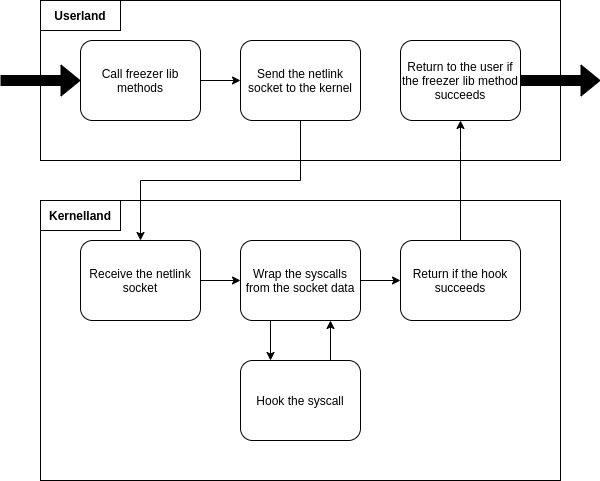

The diagram above was exported from draw.io. Its source (the exported page's mxGraphModel, read from the mxfile embedded in the PNG):
<mxGraphModel dx="796" dy="1630" grid="1" gridSize="10" guides="1" tooltips="1" connect="1" arrows="1" fold="1" page="1" pageScale="1" pageWidth="827" pageHeight="1169" math="0" shadow="0">
  <root>
    <mxCell id="0" />
    <mxCell id="1" parent="0" />
    <mxCell id="rU7xFg2_zl5HCBjLZQ29-12" value="" style="rounded=0;whiteSpace=wrap;html=1;shadow=0;glass=0;" vertex="1" parent="1">
      <mxGeometry x="80" y="-80" width="520" height="160" as="geometry" />
    </mxCell>
    <mxCell id="rU7xFg2_zl5HCBjLZQ29-1" value="" style="rounded=0;whiteSpace=wrap;html=1;" vertex="1" parent="1">
      <mxGeometry x="80" y="120" width="520" height="280" as="geometry" />
    </mxCell>
    <mxCell id="rU7xFg2_zl5HCBjLZQ29-13" style="edgeStyle=orthogonalEdgeStyle;rounded=0;orthogonalLoop=1;jettySize=auto;html=1;exitX=1;exitY=0.5;exitDx=0;exitDy=0;entryX=0;entryY=0.5;entryDx=0;entryDy=0;" edge="1" parent="1" source="rU7xFg2_zl5HCBjLZQ29-3" target="rU7xFg2_zl5HCBjLZQ29-4">
      <mxGeometry relative="1" as="geometry" />
    </mxCell>
    <mxCell id="rU7xFg2_zl5HCBjLZQ29-3" value="Call freezer lib methods" style="rounded=1;whiteSpace=wrap;html=1;shadow=0;" vertex="1" parent="1">
      <mxGeometry x="120" y="-40" width="120" height="80" as="geometry" />
    </mxCell>
    <mxCell id="rU7xFg2_zl5HCBjLZQ29-14" style="edgeStyle=orthogonalEdgeStyle;rounded=0;orthogonalLoop=1;jettySize=auto;html=1;exitX=0.5;exitY=1;exitDx=0;exitDy=0;entryX=0.5;entryY=0;entryDx=0;entryDy=0;" edge="1" parent="1" source="rU7xFg2_zl5HCBjLZQ29-4" target="rU7xFg2_zl5HCBjLZQ29-5">
      <mxGeometry relative="1" as="geometry" />
    </mxCell>
    <mxCell id="rU7xFg2_zl5HCBjLZQ29-4" value="Send the netlink socket to the kernel" style="rounded=1;whiteSpace=wrap;html=1;" vertex="1" parent="1">
      <mxGeometry x="280" y="-40" width="120" height="80" as="geometry" />
    </mxCell>
    <mxCell id="rU7xFg2_zl5HCBjLZQ29-15" style="edgeStyle=orthogonalEdgeStyle;rounded=0;orthogonalLoop=1;jettySize=auto;html=1;exitX=1;exitY=0.5;exitDx=0;exitDy=0;entryX=0;entryY=0.5;entryDx=0;entryDy=0;" edge="1" parent="1" source="rU7xFg2_zl5HCBjLZQ29-5" target="rU7xFg2_zl5HCBjLZQ29-6">
      <mxGeometry relative="1" as="geometry" />
    </mxCell>
    <mxCell id="rU7xFg2_zl5HCBjLZQ29-5" value="Receive the netlink socket" style="rounded=1;whiteSpace=wrap;html=1;" vertex="1" parent="1">
      <mxGeometry x="120" y="160" width="120" height="80" as="geometry" />
    </mxCell>
    <mxCell id="rU7xFg2_zl5HCBjLZQ29-16" style="edgeStyle=orthogonalEdgeStyle;rounded=0;orthogonalLoop=1;jettySize=auto;html=1;exitX=1;exitY=0.5;exitDx=0;exitDy=0;" edge="1" parent="1" source="rU7xFg2_zl5HCBjLZQ29-6" target="rU7xFg2_zl5HCBjLZQ29-8">
      <mxGeometry relative="1" as="geometry" />
    </mxCell>
    <mxCell id="rU7xFg2_zl5HCBjLZQ29-24" style="edgeStyle=orthogonalEdgeStyle;rounded=0;orthogonalLoop=1;jettySize=auto;html=1;exitX=0.25;exitY=1;exitDx=0;exitDy=0;entryX=0.25;entryY=0;entryDx=0;entryDy=0;" edge="1" parent="1" source="rU7xFg2_zl5HCBjLZQ29-6" target="rU7xFg2_zl5HCBjLZQ29-7">
      <mxGeometry relative="1" as="geometry" />
    </mxCell>
    <mxCell id="rU7xFg2_zl5HCBjLZQ29-6" value="Wrap the syscalls from the socket data" style="rounded=1;whiteSpace=wrap;html=1;" vertex="1" parent="1">
      <mxGeometry x="280" y="160" width="120" height="80" as="geometry" />
    </mxCell>
    <mxCell id="rU7xFg2_zl5HCBjLZQ29-25" style="edgeStyle=orthogonalEdgeStyle;rounded=0;orthogonalLoop=1;jettySize=auto;html=1;exitX=0.75;exitY=0;exitDx=0;exitDy=0;entryX=0.75;entryY=1;entryDx=0;entryDy=0;" edge="1" parent="1" source="rU7xFg2_zl5HCBjLZQ29-7" target="rU7xFg2_zl5HCBjLZQ29-6">
      <mxGeometry relative="1" as="geometry" />
    </mxCell>
    <mxCell id="rU7xFg2_zl5HCBjLZQ29-7" value="Hook the syscall" style="rounded=1;whiteSpace=wrap;html=1;" vertex="1" parent="1">
      <mxGeometry x="280" y="280" width="120" height="80" as="geometry" />
    </mxCell>
    <mxCell id="rU7xFg2_zl5HCBjLZQ29-17" style="edgeStyle=orthogonalEdgeStyle;rounded=0;orthogonalLoop=1;jettySize=auto;html=1;exitX=0.5;exitY=0;exitDx=0;exitDy=0;entryX=0.5;entryY=1;entryDx=0;entryDy=0;" edge="1" parent="1" source="rU7xFg2_zl5HCBjLZQ29-8" target="rU7xFg2_zl5HCBjLZQ29-9">
      <mxGeometry relative="1" as="geometry">
        <mxPoint x="670" y="50" as="targetPoint" />
        <Array as="points">
          <mxPoint x="500" y="70" />
          <mxPoint x="500" y="70" />
        </Array>
      </mxGeometry>
    </mxCell>
    <mxCell id="rU7xFg2_zl5HCBjLZQ29-8" value="Return if the hook succeeds" style="rounded=1;whiteSpace=wrap;html=1;" vertex="1" parent="1">
      <mxGeometry x="440" y="160" width="120" height="80" as="geometry" />
    </mxCell>
    <mxCell id="rU7xFg2_zl5HCBjLZQ29-9" value="Return to the user if the freezer lib method succeeds" style="rounded=1;whiteSpace=wrap;html=1;" vertex="1" parent="1">
      <mxGeometry x="440" y="-40" width="120" height="80" as="geometry" />
    </mxCell>
    <mxCell id="rU7xFg2_zl5HCBjLZQ29-18" value="&lt;b&gt;Userland&lt;/b&gt;" style="text;html=1;align=center;verticalAlign=middle;whiteSpace=wrap;rounded=0;shadow=0;glass=0;strokeColor=default;" vertex="1" parent="1">
      <mxGeometry x="80" y="-80" width="80" height="30" as="geometry" />
    </mxCell>
    <mxCell id="rU7xFg2_zl5HCBjLZQ29-20" value="&lt;b&gt;Kernelland&lt;/b&gt;" style="text;html=1;align=center;verticalAlign=middle;whiteSpace=wrap;rounded=0;shadow=0;glass=0;strokeColor=default;" vertex="1" parent="1">
      <mxGeometry x="80" y="120" width="80" height="30" as="geometry" />
    </mxCell>
    <mxCell id="rU7xFg2_zl5HCBjLZQ29-27" value="" style="shape=flexArrow;endArrow=classic;html=1;rounded=0;fillColor=#000000;" edge="1" parent="1">
      <mxGeometry width="50" height="50" relative="1" as="geometry">
        <mxPoint x="40" as="sourcePoint" />
        <mxPoint x="120" as="targetPoint" />
        <Array as="points" />
      </mxGeometry>
    </mxCell>
    <mxCell id="rU7xFg2_zl5HCBjLZQ29-28" value="" style="shape=flexArrow;endArrow=classic;html=1;rounded=0;fillColor=#000000;" edge="1" parent="1">
      <mxGeometry width="50" height="50" relative="1" as="geometry">
        <mxPoint x="560" as="sourcePoint" />
        <mxPoint x="640" as="targetPoint" />
        <Array as="points" />
      </mxGeometry>
    </mxCell>
  </root>
</mxGraphModel>